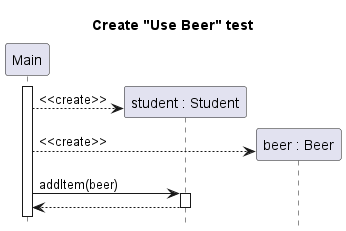

The diagram above was rendered by PlantUML. Its source (embedded in the PNG):
@startuml student-use-beer-create
title Create "Use Beer" test
hide footbox

participant "Main" as main
participant "student : Student" as student
participant "beer : Beer" as beer

main++
create student
main --> student : <<create>>
create beer
main --> beer : <<create>>
main -> student ++ : addItem(beer)
return


@enduml